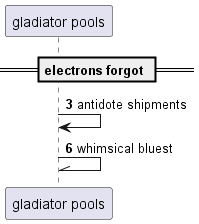

The diagram above was rendered by PlantUML. Its source (embedded in the PNG):
@startuml
participant "gladiator pools" as 0
== electrons forgot ==
autonumber 3 3
0 -> 0: antidote shipments
0 -\\ 0: whimsical bluest
autonumber stop
@enduml